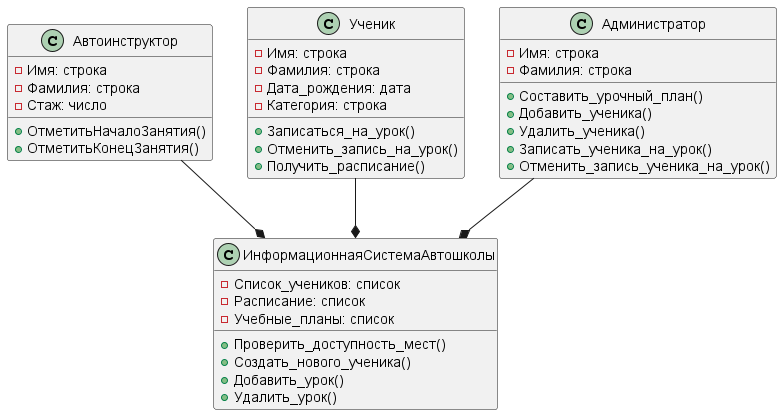

The diagram above was rendered by PlantUML. Its source (embedded in the PNG):
@startuml
class Автоинструктор {
  - Имя: строка
  - Фамилия: строка
  - Стаж: число
  + ОтметитьНачалоЗанятия()
  + ОтметитьКонецЗанятия()
}

class Ученик {
  - Имя: строка
  - Фамилия: строка
  - Дата_рождения: дата
  - Категория: строка
  + Записаться_на_урок()
  + Отменить_запись_на_урок()
  + Получить_расписание()
}

class Администратор {
  - Имя: строка
  - Фамилия: строка
  + Составить_урочный_план()
  + Добавить_ученика()
  + Удалить_ученика()
  + Записать_ученика_на_урок()
  + Отменить_запись_ученика_на_урок()
}

class ИнформационнаяСистемаАвтошколы {
  - Список_учеников: список
  - Расписание: список
  - Учебные_планы: список
  + Проверить_доступность_мест()
  + Создать_нового_ученика()
  + Добавить_урок()
  + Удалить_урок()
}

Автоинструктор --* ИнформационнаяСистемаАвтошколы
Ученик --* ИнформационнаяСистемаАвтошколы
Администратор --* ИнформационнаяСистемаАвтошколы
@enduml